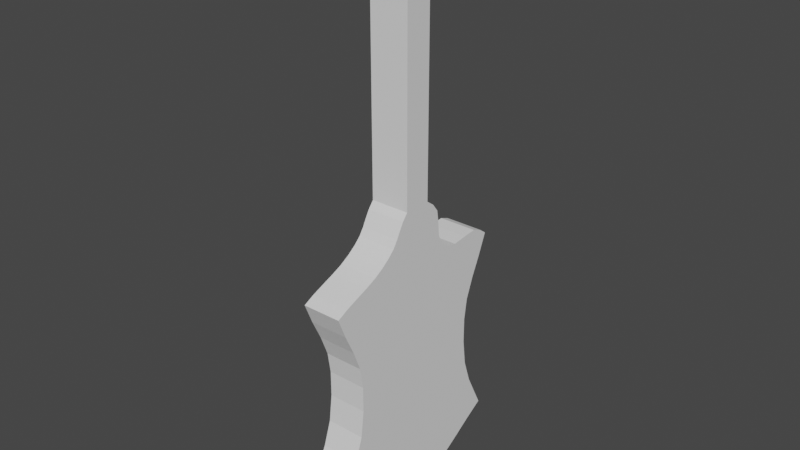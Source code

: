 # Source: simpleGuitar.blend  (saved by Blender 3.1.7; exported with 4.5.12 LTS)
import bpy
from mathutils import Matrix  # noqa: F401  (used for matrix-valued properties, if any)

bpy.ops.wm.read_factory_settings(use_empty=True)
scene = bpy.context.scene
scene.name = 'Scene'

# ---- collections
col_collection = bpy.data.collections.new('Collection'); scene.collection.children.link(col_collection)

# ---- world
world_world = bpy.data.worlds.new('World'); scene.world = world_world
world_world.use_nodes = True; world_world.node_tree.nodes.clear()
_N = world_world.node_tree.nodes; _L = world_world.node_tree.links
n0 = _N.new('ShaderNodeOutputWorld'); n0.name = 'World Output'; n0.location = (300, 300)
n1 = _N.new('ShaderNodeBackground'); n1.name = 'Background'; n1.location = (10, 300)
n1.inputs[0].default_value = (0.05088, 0.05088, 0.05088, 1.0)
_L.new(n1.outputs[0], n0.inputs[0])
n0.is_active_output = True
world_world.color = (0.05088, 0.05088, 0.05088)
world_world.use_sun_shadow = False
world_world.sun_shadow_jitter_overblur = 0.0

# ---- meshes
me_cube_001 = bpy.data.meshes.new('Cube.001')
me_cube_001.from_pydata([(-0.1794, -0.9553, -1.057), (-0.1794, -0.1305, 1.505), (-0.1794, 0.9553, -1.057), (-0.1794, 0.1305, 1.505), (0.1794, -0.9553, -1.057), (0.1794, -0.1305, 1.505), (0.1794, 0.9553, -1.057), (0.1794, 0.1305, 1.505), (-0.1794, -0.9518, -0.01311), (-0.1794, -0.127, 0.3374), (-0.1794, 0.1305, 0.338), (-0.1794, 0.9553, -0.01252), (0.1794, 0.1305, 0.338), (0.1794, 0.9553, -0.01252), (0.1794, -0.127, 0.3374), (0.1794, -0.9518, -0.01311), (-0.1794, 0.8763, -0.1222), (-0.1794, 0.7873, -0.232), (-0.1794, 0.7147, -0.3417), (-0.1794, 0.6846, -0.4555), (-0.1794, 0.6846, -0.5916), (-0.1794, 0.7147, -0.7339), (-0.1794, 0.7873, -0.8602), (-0.1794, 0.8763, -0.9652), (0.1794, 0.8763, -0.1222), (0.1794, 0.7873, -0.232), (0.1794, 0.7147, -0.3417), (0.1794, 0.6846, -0.4555), (0.1794, 0.6846, -0.5916), (0.1794, 0.7147, -0.7339), (0.1794, 0.7873, -0.8602), (0.1794, 0.8763, -0.9652), (0.1794, -0.8763, -0.1222), (0.1794, -0.7873, -0.232), (0.1794, -0.7147, -0.3417), (0.1794, -0.6846, -0.4555), (0.1794, -0.6846, -0.5916), (0.1794, -0.7147, -0.7339), (0.1794, -0.7873, -0.8602), (0.1794, -0.8763, -0.9652), (-0.1794, -0.8763, -0.9652), (-0.1794, -0.7873, -0.8602), (-0.1794, -0.7147, -0.7339), (-0.1794, -0.6846, -0.5916), (-0.1794, -0.6846, -0.4555), (-0.1794, -0.7147, -0.3417), (-0.1794, -0.7873, -0.232), (-0.1794, -0.8763, -0.1222), (-0.1794, 0.7816, -1.115), (-0.1794, 0.6079, -1.178), (-0.1794, 0.4342, -1.237), (-0.1794, 0.2605, -1.279), (-0.1794, 0.08685, -1.296), (-0.1794, -0.08685, -1.296), (-0.1794, -0.2605, -1.279), (-0.1794, -0.4342, -1.237), (-0.1794, -0.6079, -1.178), (-0.1794, -0.7816, -1.115), (0.1794, -0.7816, -1.115), (0.1794, -0.6079, -1.178), (0.1794, -0.4342, -1.237), (0.1794, -0.2605, -1.279), (0.1794, -0.08685, -1.296), (0.1794, 0.08685, -1.296), (0.1794, 0.2605, -1.279), (0.1794, 0.4342, -1.237), (0.1794, 0.6079, -1.178), (0.1794, 0.7816, -1.115), (-0.1794, -0.231, 1.528), (-0.1794, 0.231, 1.528), (0.1794, 0.231, 1.528), (0.1794, -0.231, 1.528), (-0.1794, -0.231, 1.72), (-0.1794, 0.231, 1.72), (0.1794, 0.231, 1.72), (0.1794, -0.231, 1.72), (-0.1794, 0.2055, 0.3062), (-0.1794, 0.2628, 0.2628), (-0.1794, 0.2799, 0.1933), (-0.1794, 0.2926, 0.1208), (-0.1794, 0.3384, 0.06998), (-0.1794, 0.4134, 0.03811), (-0.1794, 0.5175, 0.02523), (-0.1794, 0.6549, 0.03395), (-0.1794, 0.7877, 0.0397), (-0.1794, 0.8803, 0.01935), (0.1794, 0.2055, 0.3062), (0.1794, 0.2628, 0.2628), (0.1794, 0.2799, 0.1933), (0.1794, 0.2926, 0.1208), (0.1794, 0.3384, 0.06998), (0.1794, 0.4134, 0.03811), (0.1794, 0.5175, 0.02523), (0.1794, 0.6549, 0.03395), (0.1794, 0.7877, 0.0397), (0.1794, 0.8803, 0.01935), (-0.1794, -0.8533, 0.01474), (-0.1794, -0.7415, 0.04033), (-0.1794, -0.627, 0.06547), (-0.1794, -0.5206, 0.09198), (-0.1794, -0.4327, 0.1217), (-0.1794, -0.3578, 0.1535), (-0.1794, -0.2956, 0.1876), (-0.1794, -0.2521, 0.2248), (-0.1794, -0.2166, 0.2634), (-0.1794, -0.1784, 0.3015), (0.1794, -0.1784, 0.3015), (0.1794, -0.2166, 0.2634), (0.1794, -0.2521, 0.2248), (0.1794, -0.2956, 0.1876), (0.1794, -0.3578, 0.1535), (0.1794, -0.4327, 0.1217), (0.1794, -0.5206, 0.09198), (0.1794, -0.627, 0.06547), (0.1794, -0.7415, 0.04033), (0.1794, -0.8533, 0.01474)], [], [(9, 1, 3, 10), (10, 3, 7, 12), (12, 7, 5, 14), (14, 5, 1, 9), (57, 58, 4, 0), (1, 5, 71, 68), (32, 15, 8, 47), (106, 14, 9, 105), (24, 13, 15, 32), (13, 95, 94, 93, 92, 91, 90, 89, 88, 87, 86, 12, 14, 106, 107, 108, 109, 110, 111, 112, 113, 114, 115, 15), (16, 11, 13, 24), (76, 10, 12, 86), (47, 8, 11, 16), (8, 96, 97, 98, 99, 100, 101, 102, 103, 104, 105, 9, 10, 76, 77, 78, 79, 80, 81, 82, 83, 84, 85, 11), (0, 40, 23, 2, 48, 49, 50, 51, 52, 53, 54, 55, 56, 57), (40, 41, 22, 23), (41, 42, 21, 22), (42, 43, 20, 21), (43, 44, 19, 20), (44, 45, 18, 19), (45, 46, 17, 18), (46, 47, 16, 17), (2, 23, 31, 6), (23, 22, 30, 31), (22, 21, 29, 30), (21, 20, 28, 29), (20, 19, 27, 28), (19, 18, 26, 27), (18, 17, 25, 26), (17, 16, 24, 25), (6, 31, 39, 4, 58, 59, 60, 61, 62, 63, 64, 65, 66, 67), (31, 30, 38, 39), (30, 29, 37, 38), (29, 28, 36, 37), (28, 27, 35, 36), (27, 26, 34, 35), (26, 25, 33, 34), (25, 24, 32, 33), (4, 39, 40, 0), (39, 38, 41, 40), (38, 37, 42, 41), (37, 36, 43, 42), (36, 35, 44, 43), (35, 34, 45, 44), (34, 33, 46, 45), (33, 32, 47, 46), (2, 6, 67, 48), (48, 67, 66, 49), (49, 66, 65, 50), (50, 65, 64, 51), (51, 64, 63, 52), (52, 63, 62, 53), (53, 62, 61, 54), (54, 61, 60, 55), (55, 60, 59, 56), (56, 59, 58, 57), (71, 70, 74, 75), (7, 3, 69, 70), (5, 7, 70, 71), (3, 1, 68, 69), (74, 73, 72, 75), (69, 68, 72, 73), (68, 71, 75, 72), (70, 69, 73, 74), (11, 85, 95, 13), (85, 84, 94, 95), (84, 83, 93, 94), (83, 82, 92, 93), (82, 81, 91, 92), (81, 80, 90, 91), (80, 79, 89, 90), (79, 78, 88, 89), (78, 77, 87, 88), (77, 76, 86, 87), (15, 115, 96, 8), (115, 114, 97, 96), (114, 113, 98, 97), (113, 112, 99, 98), (112, 111, 100, 99), (111, 110, 101, 100), (110, 109, 102, 101), (109, 108, 103, 102), (108, 107, 104, 103), (107, 106, 105, 104)])
_uv = me_cube_001.uv_layers.new(name='UVMap')
_uv.uv.foreach_set('vector', [0.5417, 0.0, 0.625, 0.0, 0.625, 0.25, 0.5417, 0.25, 0.5417, 0.25, 0.625, 0.25, 0.625, 0.5, 0.5417, 0.5, 0.5417, 0.5, 0.625, 0.5, 0.625, 0.75, 0.5417, 0.75, 0.5417, 0.75, 0.625, 0.75, 0.625, 1.0, 0.5417, 1.0, 0.125, 0.7273, 0.375, 0.7273, 0.375, 0.75, 0.125, 0.75, 0.625, 1.0, 0.625, 0.75, 0.625, 0.75, 0.625, 1.0, 0.4491, 0.75, 0.4583, 0.75, 0.4583, 1.0, 0.4491, 1.0, 0.5341, 0.75, 0.5417, 0.75, 0.5417, 1.0, 0.5341, 1.0, 0.4491, 0.5, 0.4583, 0.5, 0.4583, 0.75, 0.4491, 0.75, 0.4583, 0.5, 0.4659, 0.5, 0.4735, 0.5, 0.4811, 0.5, 0.4886, 0.5, 0.4962, 0.5, 0.5038, 0.5, 0.5114, 0.5, 0.5189, 0.5, 0.5265, 0.5, 0.5341, 0.5, 0.5417, 0.5, 0.5417, 0.75, 0.5341, 0.75, 0.5265, 0.75, 0.5189, 0.75, 0.5114, 0.75, 0.5038, 0.75, 0.4962, 0.75, 0.4886, 0.75, 0.4811, 0.75, 0.4735, 0.75, 0.4659, 0.75, 0.4583, 0.75, 0.4491, 0.25, 0.4583, 0.25, 0.4583, 0.5, 0.4491, 0.5, 0.5341, 0.25, 0.5417, 0.25, 0.5417, 0.5, 0.5341, 0.5, 0.4491, 0.0, 0.4583, 0.0, 0.4583, 0.25, 0.4491, 0.25, 0.4583, 0.0, 0.4659, 0.0, 0.4735, 0.0, 0.4811, 0.0, 0.4886, 0.0, 0.4962, 0.0, 0.5038, 0.0, 0.5114, 0.0, 0.5189, 0.0, 0.5265, 0.0, 0.5341, 0.0, 0.5417, 0.0, 0.5417, 0.25, 0.5341, 0.25, 0.5265, 0.25, 0.5189, 0.25, 0.5114, 0.25, 0.5038, 0.25, 0.4962, 0.25, 0.4886, 0.25, 0.4811, 0.25, 0.4735, 0.25, 0.4659, 0.25, 0.4583, 0.25, 0.375, 0.0, 0.3843, 0.0, 0.3843, 0.25, 0.375, 0.25, 0.375, 0.2273, 0.375, 0.2045, 0.375, 0.1818, 0.375, 0.1591, 0.375, 0.1364, 0.375, 0.1136, 0.375, 0.09091, 0.375, 0.06818, 0.375, 0.04545, 0.375, 0.02273, 0.3843, 0.0, 0.3935, 0.0, 0.3935, 0.25, 0.3843, 0.25, 0.3935, 0.0, 0.4028, 0.0, 0.4028, 0.25, 0.3935, 0.25, 0.4028, 0.0, 0.412, 0.0, 0.412, 0.25, 0.4028, 0.25, 0.412, 0.0, 0.4213, 0.0, 0.4213, 0.25, 0.412, 0.25, 0.4213, 0.0, 0.4306, 0.0, 0.4306, 0.25, 0.4213, 0.25, 0.4306, 0.0, 0.4398, 0.0, 0.4398, 0.25, 0.4306, 0.25, 0.4398, 0.0, 0.4491, 0.0, 0.4491, 0.25, 0.4398, 0.25, 0.375, 0.25, 0.3843, 0.25, 0.3843, 0.5, 0.375, 0.5, 0.3843, 0.25, 0.3935, 0.25, 0.3935, 0.5, 0.3843, 0.5, 0.3935, 0.25, 0.4028, 0.25, 0.4028, 0.5, 0.3935, 0.5, 0.4028, 0.25, 0.412, 0.25, 0.412, 0.5, 0.4028, 0.5, 0.412, 0.25, 0.4213, 0.25, 0.4213, 0.5, 0.412, 0.5, 0.4213, 0.25, 0.4306, 0.25, 0.4306, 0.5, 0.4213, 0.5, 0.4306, 0.25, 0.4398, 0.25, 0.4398, 0.5, 0.4306, 0.5, 0.4398, 0.25, 0.4491, 0.25, 0.4491, 0.5, 0.4398, 0.5, 0.375, 0.5, 0.3843, 0.5, 0.3843, 0.75, 0.375, 0.75, 0.375, 0.7273, 0.375, 0.7045, 0.375, 0.6818, 0.375, 0.6591, 0.375, 0.6364, 0.375, 0.6136, 0.375, 0.5909, 0.375, 0.5682, 0.375, 0.5455, 0.375, 0.5227, 0.3843, 0.5, 0.3935, 0.5, 0.3935, 0.75, 0.3843, 0.75, 0.3935, 0.5, 0.4028, 0.5, 0.4028, 0.75, 0.3935, 0.75, 0.4028, 0.5, 0.412, 0.5, 0.412, 0.75, 0.4028, 0.75, 0.412, 0.5, 0.4213, 0.5, 0.4213, 0.75, 0.412, 0.75, 0.4213, 0.5, 0.4306, 0.5, 0.4306, 0.75, 0.4213, 0.75, 0.4306, 0.5, 0.4398, 0.5, 0.4398, 0.75, 0.4306, 0.75, 0.4398, 0.5, 0.4491, 0.5, 0.4491, 0.75, 0.4398, 0.75, 0.375, 0.75, 0.3843, 0.75, 0.3843, 1.0, 0.375, 1.0, 0.3843, 0.75, 0.3935, 0.75, 0.3935, 1.0, 0.3843, 1.0, 0.3935, 0.75, 0.4028, 0.75, 0.4028, 1.0, 0.3935, 1.0, 0.4028, 0.75, 0.412, 0.75, 0.412, 1.0, 0.4028, 1.0, 0.412, 0.75, 0.4213, 0.75, 0.4213, 1.0, 0.412, 1.0, 0.4213, 0.75, 0.4306, 0.75, 0.4306, 1.0, 0.4213, 1.0, 0.4306, 0.75, 0.4398, 0.75, 0.4398, 1.0, 0.4306, 1.0, 0.4398, 0.75, 0.4491, 0.75, 0.4491, 1.0, 0.4398, 1.0, 0.125, 0.5, 0.375, 0.5, 0.375, 0.5227, 0.125, 0.5227, 0.125, 0.5227, 0.375, 0.5227, 0.375, 0.5455, 0.125, 0.5455, 0.125, 0.5455, 0.375, 0.5455, 0.375, 0.5682, 0.125, 0.5682, 0.125, 0.5682, 0.375, 0.5682, 0.375, 0.5909, 0.125, 0.5909, 0.125, 0.5909, 0.375, 0.5909, 0.375, 0.6136, 0.125, 0.6136, 0.125, 0.6136, 0.375, 0.6136, 0.375, 0.6364, 0.125, 0.6364, 0.125, 0.6364, 0.375, 0.6364, 0.375, 0.6591, 0.125, 0.6591, 0.125, 0.6591, 0.375, 0.6591, 0.375, 0.6818, 0.125, 0.6818, 0.125, 0.6818, 0.375, 0.6818, 0.375, 0.7045, 0.125, 0.7045, 0.125, 0.7045, 0.375, 0.7045, 0.375, 0.7273, 0.125, 0.7273, 0.625, 0.75, 0.625, 0.5, 0.625, 0.5, 0.625, 0.75, 0.625, 0.5, 0.625, 0.25, 0.625, 0.25, 0.625, 0.5, 0.625, 0.75, 0.625, 0.5, 0.625, 0.5, 0.625, 0.75, 0.625, 0.25, 0.625, 0.0, 0.625, 0.0, 0.625, 0.25, 0.625, 0.5, 0.875, 0.5, 0.875, 0.75, 0.625, 0.75, 0.625, 0.25, 0.625, 0.0, 0.625, 0.0, 0.625, 0.25, 0.625, 1.0, 0.625, 0.75, 0.625, 0.75, 0.625, 1.0, 0.625, 0.5, 0.625, 0.25, 0.625, 0.25, 0.625, 0.5, 0.4583, 0.25, 0.4659, 0.25, 0.4659, 0.5, 0.4583, 0.5, 0.4659, 0.25, 0.4735, 0.25, 0.4735, 0.5, 0.4659, 0.5, 0.4735, 0.25, 0.4811, 0.25, 0.4811, 0.5, 0.4735, 0.5, 0.4811, 0.25, 0.4886, 0.25, 0.4886, 0.5, 0.4811, 0.5, 0.4886, 0.25, 0.4962, 0.25, 0.4962, 0.5, 0.4886, 0.5, 0.4962, 0.25, 0.5038, 0.25, 0.5038, 0.5, 0.4962, 0.5, 0.5038, 0.25, 0.5114, 0.25, 0.5114, 0.5, 0.5038, 0.5, 0.5114, 0.25, 0.5189, 0.25, 0.5189, 0.5, 0.5114, 0.5, 0.5189, 0.25, 0.5265, 0.25, 0.5265, 0.5, 0.5189, 0.5, 0.5265, 0.25, 0.5341, 0.25, 0.5341, 0.5, 0.5265, 0.5, 0.4583, 0.75, 0.4659, 0.75, 0.4659, 1.0, 0.4583, 1.0, 0.4659, 0.75, 0.4735, 0.75, 0.4735, 1.0, 0.4659, 1.0, 0.4735, 0.75, 0.4811, 0.75, 0.4811, 1.0, 0.4735, 1.0, 0.4811, 0.75, 0.4886, 0.75, 0.4886, 1.0, 0.4811, 1.0, 0.4886, 0.75, 0.4962, 0.75, 0.4962, 1.0, 0.4886, 1.0, 0.4962, 0.75, 0.5038, 0.75, 0.5038, 1.0, 0.4962, 1.0, 0.5038, 0.75, 0.5114, 0.75, 0.5114, 1.0, 0.5038, 1.0, 0.5114, 0.75, 0.5189, 0.75, 0.5189, 1.0, 0.5114, 1.0, 0.5189, 0.75, 0.5265, 0.75, 0.5265, 1.0, 0.5189, 1.0, 0.5265, 0.75, 0.5341, 0.75, 0.5341, 1.0, 0.5265, 1.0])
me_cube_001.use_remesh_fix_poles = True
me_cube_001.use_remesh_preserve_attributes = False
me_cube_001.update()

# ---- objects
ob_cube = bpy.data.objects.new('Cube', me_cube_001)

# ---- transforms, parenting, visibility, modifiers, constraints
ob_cube.location = (0.0, 0.0, 0.0)
ob_cube.scale = (1.0, 1.0, 1.739)

# ---- collection membership
col_collection.objects.link(ob_cube)

# ---- scene / render settings (as saved in the file)
scene.frame_start = 1; scene.frame_end = 250; scene.frame_set(1)
scene.render.engine = 'BLENDER_EEVEE_NEXT'
scene.cycles.sampling_pattern = 'TABULATED_SOBOL'
scene.cycles.use_light_tree = False
scene.view_settings.view_transform = 'Filmic'
bpy.context.view_layer.update()

# ---- added for rendering (the .blend has no active camera and no usable light): camera, sun
cam_auto = bpy.data.cameras.new('AutoCamera')
cam_auto.lens = 50.0
cam_auto.sensor_width = 36.0
cam_auto.clip_end = 1000.0
ob_auto_camera = bpy.data.objects.new('AutoCamera', cam_auto)
scene.collection.objects.link(ob_auto_camera)
ob_auto_camera.location = (5.17465, -6.20958, 4.50861)
ob_auto_camera.rotation_euler = (1.09748, -7.21219e-08, 0.694738)
scene.camera = ob_auto_camera
light_auto_sun = bpy.data.lights.new('AutoSun', 'SUN')
light_auto_sun.energy = 3.0
light_auto_sun.angle = 0.0523599
ob_auto_sun = bpy.data.objects.new('AutoSun', light_auto_sun)
scene.collection.objects.link(ob_auto_sun)
ob_auto_sun.rotation_euler = (0.872665, 0.174533, 0.523599)
bpy.context.view_layer.update()
